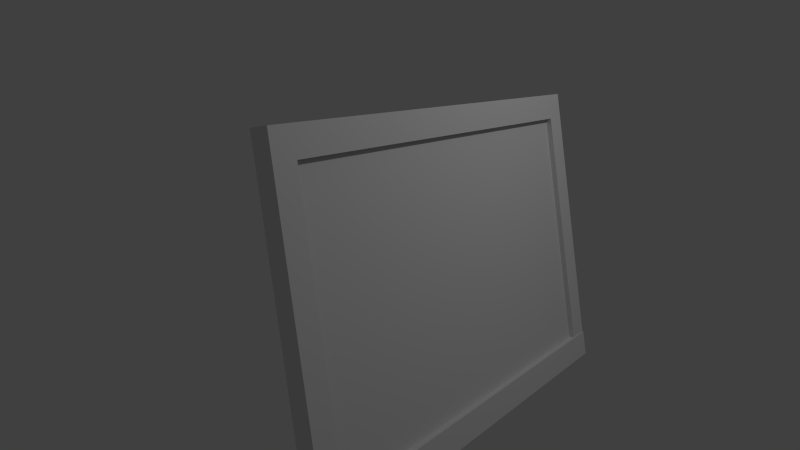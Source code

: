 # Source: frame.blend  (saved by Blender 2.68.0; exported with 4.5.12 LTS)
import bpy
from mathutils import Matrix  # noqa: F401  (used for matrix-valued properties, if any)

bpy.ops.wm.read_factory_settings(use_empty=True)
scene = bpy.context.scene
scene.name = 'Scene'

# ---- collections
col_collection_1 = bpy.data.collections.new('Collection 1'); scene.collection.children.link(col_collection_1)

# ---- materials (node trees are filled in below, after node groups)
mat_material = bpy.data.materials.new('Material')
mat_material.alpha_threshold = 0.0
mat_material.use_transparent_shadow = False
mat_material.preview_render_type = 'CUBE'
mat_material.roughness = 0.5
mat_material.line_color = (0.0, 0.0, 0.0, 1.0)
mat_material_001 = bpy.data.materials.new('Material.001')
mat_material_001.alpha_threshold = 0.0
mat_material_001.use_transparent_shadow = False
mat_material_001.roughness = 0.5
mat_material_001.line_color = (0.0, 0.0, 0.0, 1.0)

# ---- material node trees

# ---- world
world_world = bpy.data.worlds.new('World'); scene.world = world_world
world_world.color = (0.05088, 0.05088, 0.05088)
world_world.use_sun_shadow = False
world_world.sun_shadow_jitter_overblur = 0.0
world_world.cycles.sampling_method = 'MANUAL'
world_world.cycles.sample_map_resolution = 256

# ---- cameras
cam_camera = bpy.data.cameras.new('Camera')
cam_camera.clip_end = 100.0
cam_camera.lens = 35.0
cam_camera.sensor_width = 32.0
cam_camera.sensor_height = 18.0
cam_camera.ortho_scale = 7.314
cam_camera.dof.focus_distance = 0.0
cam_camera.dof.aperture_fstop = 128.0

# ---- lights
light_lamp = bpy.data.lights.new('Lamp', 'POINT')
light_lamp.transmission_factor = 0.0
light_lamp.cutoff_distance = 30.0
light_lamp.energy = 100.0
light_lamp.shadow_buffer_clip_start = 1.001
light_lamp.shadow_soft_size = 0.1
light_lamp.shadow_maximum_resolution = 0.006
light_lamp.use_absolute_resolution = True
light_lamp.cycles.use_multiple_importance_sampling = False

# ---- meshes
me_cube = bpy.data.meshes.new('Cube')
me_cube.from_pydata([(0.8311, 0.4354, 0.8996), (0.8311, 0.3157, 0.8996), (-2.522, 0.3157, 0.8996), (-2.522, 0.4354, 0.8996), (0.8311, 0.4354, 2.816), (0.8311, 0.3157, 2.816), (-2.522, 0.3157, 2.816), (-2.522, 0.4354, 2.816), (0.8311, 0.4354, 3.016), (0.8311, 0.3157, 3.016), (-2.522, 0.3157, 3.016), (-2.522, 0.4354, 3.016), (0.8311, 0.4354, 0.6996), (0.8311, 0.3157, 0.6996), (-2.522, 0.3157, 0.6996), (-2.522, 0.4354, 0.6996), (-2.722, 0.3157, 0.8996), (-2.722, 0.4354, 0.8996), (-2.722, 0.3157, 2.816), (-2.722, 0.4354, 2.816), (-2.722, 0.3157, 3.016), (-2.722, 0.4354, 3.016), (-2.722, 0.3157, 0.6996), (-2.722, 0.4354, 0.6996), (1.031, 0.4354, 0.8996), (1.031, 0.3157, 0.8996), (1.031, 0.4354, 2.816), (1.031, 0.3157, 2.816), (1.031, 0.4354, 3.016), (1.031, 0.3157, 3.016), (1.031, 0.4354, 0.6996), (1.031, 0.3157, 0.6996), (0.8311, 0.3578, 0.8996), (-2.522, 0.3578, 0.8996), (0.8311, 0.3578, 2.816), (-2.522, 0.3578, 2.816), (-2.722, 0.3068, 0.8996), (-2.722, 0.3068, 0.6996), (1.031, 0.3068, 0.8996), (1.031, 0.3068, 0.6996)], [], [(3, 0, 12, 15), (1, 13, 31, 25), (31, 25, 38, 39), (1, 5, 34, 32), (15, 14, 22, 23), (4, 0, 3, 7), (16, 22, 37, 36), (4, 7, 11, 8), (37, 39, 38, 36), (2, 6, 18, 16), (12, 13, 14, 15), (7, 3, 17, 19), (25, 16, 36, 38), (12, 0, 24, 30), (16, 18, 19, 17), (19, 18, 20, 21), (16, 17, 23, 22), (22, 31, 39, 37), (8, 11, 10, 9), (10, 11, 21, 20), (3, 15, 23, 17), (11, 7, 19, 21), (27, 26, 28, 29), (24, 26, 27, 25), (24, 25, 31, 30), (13, 12, 30, 31), (4, 8, 28, 26), (0, 4, 26, 24), (8, 9, 29, 28), (5, 1, 25, 27), (32, 34, 35, 33), (6, 2, 33, 35), (20, 18, 27, 29), (2, 1, 32, 33)])
me_cube.polygons.foreach_set('material_index', [0, 0, 0, 0, 0, 0, 0, 0, 0, 0, 0, 0, 0, 0, 0, 0, 0, 0, 0, 0, 0, 0, 0, 0, 0, 0, 0, 0, 0, 0, 1, 0, 0, 0])
_uv = me_cube.uv_layers.new(name='UVMap')
_uv.uv.foreach_set('vector', [0.08643, 0.04943, 0.08643, 0.8766, 9.69e-05, 0.8766, 9.631e-05, 0.04943, 0.0, 0.0, 0.0, 0.0, 0.0, 0.0, 0.0, 0.0, 0.0, 0.0, 0.0, 0.0, 0.0, 0.0, 0.0, 0.0, 4.502e-05, 0.3333, 4.504e-05, 4.502e-05, 0.04976, 4.507e-05, 0.04976, 0.3333, 0.0, 0.0, 0.0, 0.0, 0.0, 0.0, 0.0, 0.0, 0.9136, 0.8766, 0.08643, 0.8766, 0.08643, 0.04943, 0.9136, 0.04943, 0.0, 0.0, 0.0, 0.0, 0.0, 0.0, 0.0, 0.0, 0.9136, 0.8766, 0.9136, 0.04943, 0.9999, 0.04943, 0.9999, 0.8766, 0.04944, 0.9918, 0.04977, 0.01295, 0.1044, 0.01194, 0.1041, 0.9908, 0.05967, 2.442e-05, 0.05967, 1.0, 2.442e-05, 1.0, 2.454e-05, 2.442e-05, 0.0, 0.0, 0.0, 0.0, 0.0, 0.0, 0.0, 0.0, 0.9136, 0.04943, 0.08643, 0.04943, 0.08643, 9.626e-05, 0.9136, 9.655e-05, 0.0, 0.0, 0.0, 0.0, 0.1009, 0.9899, 0.0, 0.0, 9.69e-05, 0.8766, 0.08643, 0.8766, 0.08643, 0.9259, 9.7e-05, 0.9259, 0.2666, 0.08259, 0.2666, 0.9097, 0.2151, 0.9097, 0.2151, 0.08259, 0.2151, 0.9097, 0.2666, 0.9097, 0.2666, 0.9961, 0.2151, 0.9961, 0.2666, 0.08259, 0.2151, 0.08259, 0.2151, -0.003747, 0.2666, -0.003747, 0.0, 0.0, 0.0, 0.0, 0.05533, 0.003122, 0.0, 0.0, 0.1044, 0.8934, 0.05337, 0.8934, 0.05337, 0.0001067, 0.1044, 0.0001063, 0.05337, 0.0001067, 0.05337, 0.8934, 9.45e-05, 0.8934, 9.488e-05, 0.000116, 0.08643, 0.04943, 9.631e-05, 0.04943, 9.621e-05, 9.621e-05, 0.08643, 9.626e-05, 0.9999, 0.04943, 0.9136, 0.04943, 0.9136, 9.655e-05, 0.9999, 9.641e-05, 9.094e-05, 0.9136, 0.04899, 0.9097, 0.04899, 0.9961, 9.094e-05, 0.9999, 0.04899, 0.08259, 0.04899, 0.9097, 9.094e-05, 0.9136, 9.119e-05, 0.08643, 0.04899, 0.08259, 9.119e-05, 0.08643, 9.123e-05, 9.143e-05, 0.04899, -0.003747, 0.0, 0.0, 0.0, 0.0, 0.0, 0.0, 0.0, 0.0, 0.9136, 0.8766, 0.9999, 0.8766, 0.9999, 0.9259, 0.9136, 0.9259, 0.08643, 0.8766, 0.9136, 0.8766, 0.9136, 0.9259, 0.08643, 0.9259, 0.1044, 0.8934, 0.1044, 0.0001063, 0.1577, 9.45e-05, 0.1577, 0.8933, 0.9063, 0.9961, 0.9063, 0.1535, 0.9659, 0.1535, 0.9659, 0.9961, 0.9935, 8.166e-05, 0.9935, 0.9999, 8.178e-05, 0.9999, 8.166e-05, 8.174e-05, 4.552e-05, 1.0, 4.529e-05, 0.6667, 0.04976, 0.6667, 0.04976, 1.0, 0.0498, 0.9933, 0.002325, 0.9933, 0.004695, 0.01091, 0.05217, 0.01091, 4.529e-05, 0.6667, 4.502e-05, 0.3333, 0.04976, 0.3333, 0.04976, 0.6667])
me_cube.materials.append(mat_material)
me_cube.materials.append(mat_material_001)
me_cube.use_remesh_preserve_volume = False
me_cube.use_remesh_preserve_attributes = False
me_cube.use_mirror_vertex_groups = False
me_cube.update()

# ---- objects
ob_map_floor1 = bpy.data.objects.new('map_floor1', me_cube)
ob_lamp = bpy.data.objects.new('Lamp', light_lamp)
ob_camera = bpy.data.objects.new('Camera', cam_camera)

# ---- transforms, parenting, visibility, modifiers, constraints
ob_map_floor1.location = (0.8025, -0.3433, -0.6262)
ob_map_floor1.lock_rotations_4d = False
ob_map_floor1.empty_display_type = 'ARROWS'
ob_map_floor1.lineart.crease_threshold = 0.0
ob_lamp.location = (0.8786, -3.227, 4.48)
ob_lamp.rotation_euler = (0.6503, 0.05522, 1.866)
ob_lamp.lock_rotations_4d = False
ob_lamp.empty_display_type = 'ARROWS'
ob_lamp.color = (0.0, 0.0, 0.0, 0.0)
ob_lamp.lineart.crease_threshold = 0.0
ob_camera.location = (-5.32, -3.082, 2.319)
ob_camera.rotation_euler = (1.454, 0.1258, -0.9883)
ob_camera.lock_rotations_4d = False
ob_camera.empty_display_type = 'ARROWS'
ob_camera.color = (0.0, 0.0, 0.0, 0.0)
ob_camera.display_type = 'WIRE'
ob_camera.lineart.crease_threshold = 0.0

# ---- collection membership
col_collection_1.objects.link(ob_map_floor1)
col_collection_1.objects.link(ob_lamp)
col_collection_1.objects.link(ob_camera)

# ---- scene / render settings (as saved in the file)
scene.camera = ob_camera
scene.frame_start = 1; scene.frame_end = 250; scene.frame_set(1)
scene.render.engine = 'BLENDER_EEVEE_NEXT'
scene.render.image_settings.color_mode = 'RGB'
scene.render.image_settings.compression = 90
scene.render.resolution_percentage = 50
scene.render.dither_intensity = 0.0
scene.cycles.use_denoising = False
scene.cycles.samples = 10
scene.cycles.sampling_pattern = 'TABULATED_SOBOL'
scene.cycles.light_sampling_threshold = 0.0
scene.cycles.use_adaptive_sampling = False
scene.cycles.use_light_tree = False
scene.cycles.blur_glossy = 0.0
scene.cycles.volume_bounces = 1
scene.cycles.pixel_filter_type = 'GAUSSIAN'
scene.cycles.sample_clamp_indirect = 0.0
scene.view_settings.view_transform = 'Standard'
bpy.context.view_layer.update()
